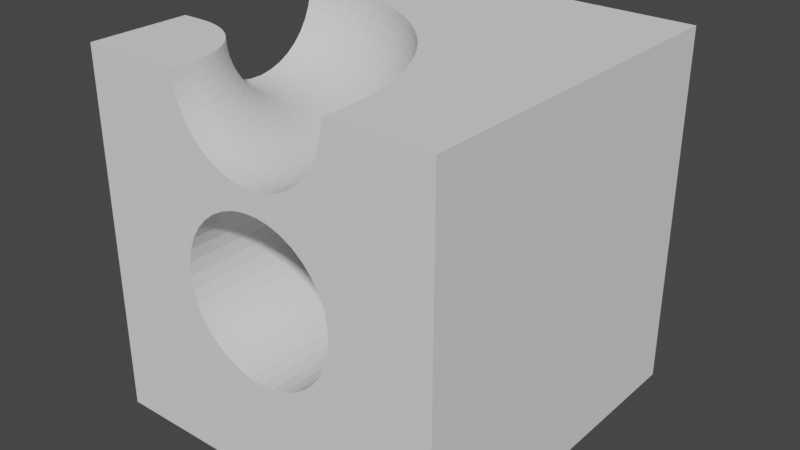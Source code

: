 # Source: marble005.blend  (saved by Blender 2.91.10; exported with 4.5.12 LTS)
import bpy
from mathutils import Matrix  # noqa: F401  (used for matrix-valued properties, if any)

bpy.ops.wm.read_factory_settings(use_empty=True)
scene = bpy.context.scene
scene.name = 'Scene'

# ---- collections
col_collection = bpy.data.collections.new('Collection'); scene.collection.children.link(col_collection)

# ---- world
world_world = bpy.data.worlds.new('World'); scene.world = world_world
world_world.use_nodes = True; world_world.node_tree.nodes.clear()
_N = world_world.node_tree.nodes; _L = world_world.node_tree.links
n0 = _N.new('ShaderNodeOutputWorld'); n0.name = 'World Output'; n0.location = (300, 300)
n1 = _N.new('ShaderNodeBackground'); n1.name = 'Background'; n1.location = (10, 300)
n1.inputs[0].default_value = (0.05088, 0.05088, 0.05088, 1.0)
_L.new(n1.outputs[0], n0.inputs[0])
n0.is_active_output = True
world_world.color = (0.05088, 0.05088, 0.05088)
world_world.use_sun_shadow = False
world_world.sun_shadow_jitter_overblur = 0.0

# ---- meshes
me_5 = bpy.data.meshes.new('5')
me_5.from_pydata([(33.84, 0.0, 31.54), (34.82, 0.0, 29.95), (50.0, 0.0, 50.0), (33.26, 0.0, 17.73), (31.91, 0.0, 16.44), (50.0, 0.0, 0.0), (30.36, 0.0, 15.4), (20.47, 0.0, 35.02), (22.23, 0.0, 35.65), (20.58, 0.0, 39.93), (35.52, 0.0, 28.22), (35.91, 0.0, 26.4), (35.99, 0.0, 24.53), (35.75, 0.0, 22.68), (35.21, 0.0, 20.9), (34.37, 0.0, 19.23), (23.14, 0.0, 14.16), (21.34, 0.0, 14.63), (0.0, 0.0, 0.0), (19.64, 0.0, 15.4), (18.09, 0.0, 16.44), (29.53, 0.0, 35.02), (32.45, 0.0, 41.91), (31.02, 0.0, 40.79), (28.66, 0.0, 14.63), (26.86, 0.0, 14.16), (25.0, 0.0, 14.0), (16.74, 0.0, 17.73), (15.63, 0.0, 19.23), (14.79, 0.0, 20.9), (18.98, 0.0, 40.79), (17.55, 0.0, 41.91), (18.84, 0.0, 34.11), (16.32, 0.0, 43.24), (27.77, 0.0, 35.65), (29.42, 0.0, 39.93), (27.7, 0.0, 39.34), (25.93, 0.0, 35.96), (25.91, 0.0, 39.04), (24.07, 0.0, 35.96), (24.09, 0.0, 39.04), (22.3, 0.0, 39.34), (36.0, 0.0, 50.0), (35.85, 0.0, 48.19), (35.4, 0.0, 46.43), (0.0, 0.0, 50.0), (14.48, 0.0, 28.22), (15.18, 0.0, 29.95), (32.61, 0.0, 32.94), (31.16, 0.0, 34.11), (34.67, 0.0, 44.76), (33.68, 0.0, 43.24), (14.25, 0.0, 22.68), (14.01, 0.0, 24.53), (14.09, 0.0, 26.4), (16.16, 0.0, 31.54), (17.39, 0.0, 32.94), (15.33, 0.0, 44.76), (14.6, 0.0, 46.43), (14.15, 0.0, 48.19), (14.0, 0.0, 50.0), (14.0, 3.0, 50.0), (0.0, 14.0, 50.0), (3.0, 14.0, 50.0), (3.751, 13.97, 50.0), (13.97, 3.751, 50.0), (4.498, 13.9, 50.0), (13.9, 4.498, 50.0), (5.238, 13.77, 50.0), (13.77, 5.238, 50.0), (5.968, 13.59, 50.0), (13.59, 5.968, 50.0), (6.684, 13.36, 50.0), (13.36, 6.684, 50.0), (7.382, 13.09, 50.0), (13.09, 7.382, 50.0), (8.061, 12.77, 50.0), (12.77, 8.061, 50.0), (8.715, 12.4, 50.0), (12.4, 8.715, 50.0), (9.343, 11.99, 50.0), (11.99, 9.343, 50.0), (9.942, 11.53, 50.0), (11.53, 9.942, 50.0), (10.51, 11.04, 50.0), (11.04, 10.51, 50.0), (0.0, 36.0, 50.0), (3.0, 36.0, 50.0), (0.0, 50.0, 50.0), (5.252, 35.92, 50.0), (14.05, 34.09, 50.0), (16.15, 33.27, 50.0), (50.0, 50.0, 50.0), (18.18, 32.3, 50.0), (7.493, 35.69, 50.0), (9.714, 35.31, 50.0), (11.9, 34.78, 50.0), (34.78, 11.9, 50.0), (35.31, 9.714, 50.0), (35.69, 7.493, 50.0), (35.92, 5.252, 50.0), (36.0, 3.0, 50.0), (20.15, 31.2, 50.0), (22.03, 29.96, 50.0), (23.83, 28.6, 50.0), (28.6, 23.83, 50.0), (29.96, 22.03, 50.0), (31.2, 20.15, 50.0), (32.3, 18.18, 50.0), (33.27, 16.15, 50.0), (34.09, 14.05, 50.0), (25.52, 27.12, 50.0), (27.12, 25.52, 50.0), (50.0, 50.0, 0.0), (0.0, 35.85, 48.19), (0.0, 16.32, 43.24), (0.0, 17.55, 41.91), (0.0, 18.98, 40.79), (0.0, 20.58, 39.93), (0.0, 27.7, 39.34), (0.0, 29.42, 39.93), (0.0, 50.0, 0.0), (0.0, 31.02, 40.79), (0.0, 32.45, 41.91), (0.0, 14.15, 48.19), (0.0, 14.6, 46.43), (0.0, 15.33, 44.76), (0.0, 33.68, 43.24), (0.0, 34.67, 44.76), (0.0, 35.4, 46.43), (0.0, 22.3, 39.34), (0.0, 24.09, 39.04), (0.0, 25.91, 39.04), (24.07, 50.0, 35.96), (25.93, 50.0, 35.96), (27.77, 50.0, 35.65), (35.52, 50.0, 28.22), (34.82, 50.0, 29.95), (33.84, 50.0, 31.54), (32.61, 50.0, 32.94), (22.23, 50.0, 35.65), (20.47, 50.0, 35.02), (18.84, 50.0, 34.11), (31.16, 50.0, 34.11), (29.53, 50.0, 35.02), (35.21, 50.0, 20.9), (35.75, 50.0, 22.68), (35.99, 50.0, 24.53), (35.91, 50.0, 26.4), (14.25, 50.0, 22.68), (14.79, 50.0, 20.9), (15.63, 50.0, 19.23), (16.74, 50.0, 17.73), (18.09, 50.0, 16.44), (19.64, 50.0, 15.4), (21.34, 50.0, 14.63), (17.39, 50.0, 32.94), (16.16, 50.0, 31.54), (15.18, 50.0, 29.95), (23.14, 50.0, 14.16), (25.0, 50.0, 14.0), (26.86, 50.0, 14.16), (28.66, 50.0, 14.63), (30.36, 50.0, 15.4), (31.91, 50.0, 16.44), (33.26, 50.0, 17.73), (34.37, 50.0, 19.23), (14.48, 50.0, 28.22), (14.09, 50.0, 26.4), (14.01, 50.0, 24.53), (14.08, 3.0, 48.67), (14.17, 3.0, 48.19), (14.32, 3.0, 47.37), (14.61, 3.0, 46.43), (14.71, 3.0, 46.1), (15.26, 3.0, 44.89), (15.95, 3.0, 43.75), (15.33, 3.0, 44.77), (16.77, 3.0, 42.71), (16.34, 3.0, 43.26), (18.99, 3.0, 40.8), (18.75, 3.0, 40.95), (17.71, 3.0, 41.77), (17.56, 3.0, 41.91), (19.89, 3.0, 40.26), (20.59, 3.0, 39.94), (21.1, 3.0, 39.71), (22.3, 3.0, 39.34), (22.37, 3.0, 39.32), (23.67, 3.0, 39.08), (25.0, 3.0, 39.0), (24.09, 3.0, 39.05), (27.7, 3.0, 39.34), (27.63, 3.0, 39.32), (26.33, 3.0, 39.08), (25.91, 3.0, 39.05), (28.9, 3.0, 39.71), (29.41, 3.0, 39.94), (30.11, 3.0, 40.26), (31.01, 3.0, 40.8), (31.25, 3.0, 40.95), (32.29, 3.0, 41.77), (33.23, 3.0, 42.71), (32.44, 3.0, 41.91), (34.05, 3.0, 43.75), (33.66, 3.0, 43.26), (35.39, 3.0, 46.43), (35.29, 3.0, 46.1), (34.74, 3.0, 44.89), (34.67, 3.0, 44.77), (35.68, 3.0, 47.37), (35.83, 3.0, 48.19), (35.92, 3.0, 48.67), (3.0, 14.17, 48.19), (3.0, 14.08, 48.67), (3.756, 14.05, 48.67), (14.29, 3.772, 47.37), (14.69, 3.799, 46.1), (3.837, 15.23, 44.89), (3.0, 15.26, 44.89), (3.0, 14.71, 46.1), (15.92, 3.884, 43.75), (16.73, 3.939, 42.71), (17.67, 4.004, 41.77), (4.075, 18.71, 40.95), (3.0, 18.75, 40.95), (3.0, 17.71, 41.77), (19.85, 4.152, 40.26), (21.06, 4.235, 39.71), (22.32, 4.322, 39.32), (4.411, 23.63, 39.08), (3.0, 23.67, 39.08), (3.0, 22.37, 39.32), (24.95, 4.501, 39.0), (26.27, 4.592, 39.08), (28.84, 4.768, 39.71), (30.05, 4.85, 40.26), (31.18, 4.928, 40.95), (33.16, 5.063, 42.71), (33.98, 5.119, 43.75), (34.67, 5.166, 44.89), (28.54, 23.78, 48.67), (27.06, 25.47, 48.67), (26.88, 25.31, 47.37), (3.0, 35.92, 48.67), (35.84, 5.247, 48.67), (35.6, 5.23, 47.37), (25.04, 26.6, 46.1), (25.31, 26.88, 47.37), (25.47, 27.06, 48.67), (5.247, 35.84, 48.67), (3.0, 35.83, 48.19), (5.23, 35.6, 47.37), (35.21, 5.203, 46.1), (23.03, 27.62, 44.89), (23.37, 28.04, 46.1), (23.62, 28.35, 47.37), (23.78, 28.54, 48.67), (3.0, 35.68, 47.37), (3.0, 35.39, 46.43), (5.203, 35.21, 46.1), (34.44, 7.322, 44.89), (20.91, 28.37, 43.75), (21.3, 28.93, 44.89), (21.62, 29.38, 46.1), (21.85, 29.7, 47.37), (21.98, 29.89, 48.67), (33.76, 7.228, 43.75), (33.4, 9.318, 43.75), (18.71, 28.83, 42.71), (19.13, 29.53, 43.75), (19.49, 30.12, 44.89), (19.77, 30.59, 46.1), (19.98, 30.92, 47.37), (20.1, 31.13, 48.67), (3.0, 35.29, 46.1), (3.0, 34.74, 44.89), (5.166, 34.67, 44.89), (3.0, 34.67, 44.77), (5.119, 33.98, 43.75), (32.95, 7.117, 42.71), (32.6, 9.151, 42.71), (32.11, 11.16, 42.71), (16.48, 29.01, 41.77), (16.91, 29.84, 42.71), (17.29, 30.57, 43.75), (17.6, 31.18, 44.89), (17.85, 31.67, 46.1), (18.04, 32.02, 47.37), (18.15, 32.23, 48.67), (3.0, 34.05, 43.75), (3.0, 33.66, 43.26), (5.063, 33.16, 42.71), (32.23, 4.999, 41.77), (32.02, 6.989, 41.77), (31.68, 8.96, 41.77), (31.21, 10.9, 41.77), (30.6, 12.81, 41.77), (14.25, 28.91, 40.95), (14.67, 29.87, 41.77), (15.05, 30.73, 42.71), (15.37, 31.48, 43.75), (15.65, 32.11, 44.89), (15.86, 32.61, 46.1), (16.02, 32.97, 47.37), (16.12, 33.19, 48.67), (3.0, 33.23, 42.71), (3.0, 32.44, 41.91), (4.999, 32.23, 41.77), (30.99, 6.847, 40.95), (30.66, 8.747, 40.95), (30.2, 10.62, 40.95), (29.62, 12.46, 40.95), (28.91, 14.25, 40.95), (12.08, 28.55, 40.26), (12.46, 29.62, 40.95), (12.81, 30.6, 41.77), (13.12, 31.49, 42.71), (13.4, 32.26, 43.75), (13.63, 32.91, 44.89), (13.81, 33.42, 46.1), (13.94, 33.79, 47.37), (14.02, 34.02, 48.67), (29.86, 6.692, 40.26), (29.54, 8.516, 40.26), (29.11, 10.31, 40.26), (28.55, 12.08, 40.26), (27.87, 13.8, 40.26), (27.07, 15.47, 40.26), (9.988, 27.94, 39.71), (10.31, 29.11, 40.26), (10.62, 30.2, 40.95), (10.9, 31.21, 41.77), (11.16, 32.11, 42.71), (11.38, 32.9, 43.75), (11.56, 33.56, 44.89), (11.71, 34.09, 46.1), (11.82, 34.47, 47.37), (11.88, 34.7, 48.67), (3.0, 32.29, 41.77), (3.0, 31.25, 40.95), (4.928, 31.18, 40.95), (3.0, 31.01, 40.8), (4.85, 30.05, 40.26), (28.66, 6.527, 39.71), (28.36, 8.27, 39.71), (27.94, 9.988, 39.71), (27.41, 11.67, 39.71), (26.76, 13.32, 39.71), (26.0, 14.92, 39.71), (25.13, 16.46, 39.71), (8.012, 27.12, 39.32), (8.27, 28.36, 39.71), (8.516, 29.54, 40.26), (8.747, 30.66, 40.95), (8.96, 31.68, 41.77), (9.151, 32.6, 42.71), (9.318, 33.4, 43.75), (9.458, 34.08, 44.89), (9.569, 34.61, 46.1), (9.649, 35.0, 47.37), (9.698, 35.23, 48.67), (3.0, 30.11, 40.26), (3.0, 29.41, 39.94), (4.768, 28.84, 39.71), (27.58, 4.681, 39.32), (27.4, 6.354, 39.32), (27.12, 8.012, 39.32), (26.72, 9.646, 39.32), (26.21, 11.25, 39.32), (25.59, 12.81, 39.32), (24.87, 14.33, 39.32), (24.05, 15.8, 39.32), (23.12, 17.21, 39.32), (6.176, 26.11, 39.08), (6.354, 27.4, 39.32), (6.527, 28.66, 39.71), (6.692, 29.86, 40.26), (6.847, 30.99, 40.95), (6.989, 32.02, 41.77), (7.117, 32.95, 42.71), (7.228, 33.76, 43.75), (7.322, 34.44, 44.89), (7.396, 34.98, 46.1), (7.45, 35.38, 47.37), (7.483, 35.61, 48.67), (3.0, 28.9, 39.71), (3.0, 27.7, 39.34), (4.681, 27.58, 39.32), (26.11, 6.176, 39.08), (25.84, 7.746, 39.08), (25.46, 9.293, 39.08), (24.98, 10.81, 39.08), (24.39, 12.29, 39.08), (23.71, 13.73, 39.08), (22.93, 15.12, 39.08), (22.06, 16.45, 39.08), (21.09, 17.72, 39.08), (4.501, 24.95, 39.0), (4.592, 26.27, 39.08), (24.8, 5.996, 39.0), (24.54, 7.476, 39.0), (24.18, 8.936, 39.0), (23.73, 10.37, 39.0), (23.18, 11.76, 39.0), (22.53, 13.12, 39.0), (21.8, 14.43, 39.0), (20.97, 15.69, 39.0), (20.07, 16.88, 39.0), (19.08, 18.02, 39.0), (23.63, 4.411, 39.08), (23.48, 5.815, 39.08), (23.24, 7.206, 39.08), (22.91, 8.578, 39.08), (22.48, 9.923, 39.08), (21.96, 11.24, 39.08), (21.36, 12.51, 39.08), (20.66, 13.74, 39.08), (19.89, 14.92, 39.08), (19.04, 16.05, 39.08), (18.11, 17.11, 39.08), (17.11, 18.11, 39.08), (3.0, 27.63, 39.32), (3.0, 26.33, 39.08), (3.0, 25.91, 39.05), (3.0, 25.0, 39.0), (3.0, 24.09, 39.05), (29.89, 21.98, 48.67), (28.35, 23.62, 47.37), (26.6, 25.04, 46.1), (24.66, 26.2, 44.89), (22.6, 27.09, 43.75), (20.44, 27.7, 42.71), (18.22, 28.03, 41.77), (16.0, 28.08, 40.95), (13.8, 27.87, 40.26), (11.67, 27.41, 39.71), (9.646, 26.72, 39.32), (7.746, 25.84, 39.08), (5.996, 24.8, 39.0), (22.19, 5.637, 39.32), (21.96, 6.94, 39.32), (21.65, 8.225, 39.32), (21.25, 9.486, 39.32), (20.76, 10.72, 39.32), (20.2, 11.91, 39.32), (19.55, 13.06, 39.32), (18.82, 14.17, 39.32), (18.02, 15.22, 39.32), (17.15, 16.22, 39.32), (16.22, 17.15, 39.32), (15.22, 18.02, 39.32), (20.93, 5.465, 39.71), (20.72, 6.682, 39.71), (20.43, 7.883, 39.71), (20.05, 9.061, 39.71), (19.6, 10.21, 39.71), (19.07, 11.33, 39.71), (18.46, 12.4, 39.71), (17.79, 13.44, 39.71), (17.04, 14.42, 39.71), (16.23, 15.35, 39.71), (15.35, 16.23, 39.71), (14.42, 17.04, 39.71), (13.44, 17.79, 39.71), (33.19, 16.12, 48.67), (32.23, 18.15, 48.67), (32.02, 18.04, 47.37), (30.92, 19.98, 47.37), (30.59, 19.77, 46.1), (29.38, 21.62, 46.1), (28.93, 21.3, 44.89), (27.62, 23.03, 44.89), (27.09, 22.6, 43.75), (25.69, 24.2, 43.75), (25.1, 23.64, 42.71), (23.64, 25.1, 42.71), (22.99, 24.41, 41.77), (21.49, 25.72, 41.77), (20.83, 24.91, 40.95), (19.29, 26.08, 40.95), (18.63, 25.15, 40.26), (17.09, 26.16, 40.26), (16.46, 25.13, 39.71), (14.92, 26.0, 39.71), (14.33, 24.87, 39.32), (12.81, 25.59, 39.32), (12.29, 24.39, 39.08), (10.81, 24.98, 39.08), (10.37, 23.73, 39.0), (8.936, 24.18, 39.0), (8.578, 22.91, 39.08), (7.206, 23.24, 39.08), (6.94, 21.96, 39.32), (5.637, 22.19, 39.32), (5.465, 20.93, 39.71), (4.235, 21.06, 39.71), (4.152, 19.85, 40.26), (31.13, 20.1, 48.67), (29.7, 21.85, 47.37), (28.04, 23.37, 46.1), (26.2, 24.66, 44.89), (24.2, 25.69, 43.75), (22.08, 26.45, 42.71), (19.89, 26.93, 41.77), (17.68, 27.14, 40.95), (15.47, 27.07, 40.26), (13.32, 26.76, 39.71), (11.25, 26.21, 39.32), (9.293, 25.46, 39.08), (7.476, 24.54, 39.0), (5.815, 23.48, 39.08), (4.322, 22.32, 39.32), (3.0, 22.3, 39.34), (19.73, 5.3, 40.26), (19.53, 6.436, 40.26), (19.26, 7.556, 40.26), (18.91, 8.655, 40.26), (18.49, 9.728, 40.26), (17.99, 10.77, 40.26), (17.43, 11.77, 40.26), (16.8, 12.74, 40.26), (16.1, 13.66, 40.26), (15.34, 14.53, 40.26), (14.53, 15.34, 40.26), (13.66, 16.1, 40.26), (12.74, 16.8, 40.26), (11.77, 17.43, 40.26), (18.71, 4.075, 40.95), (18.6, 5.145, 40.95), (18.42, 6.205, 40.95), (18.17, 7.25, 40.95), (17.84, 8.275, 40.95), (17.45, 9.275, 40.95), (16.99, 10.25, 40.95), (16.46, 11.18, 40.95), (15.87, 12.08, 40.95), (15.22, 12.94, 40.95), (14.51, 13.75, 40.95), (13.75, 14.51, 40.95), (12.94, 15.22, 40.95), (12.08, 15.87, 40.95), (11.18, 16.46, 40.95), (10.25, 16.99, 40.95), (3.0, 21.1, 39.71), (3.0, 20.59, 39.94), (3.0, 19.89, 40.26), (3.0, 18.99, 40.8), (34.02, 14.02, 48.67), (32.97, 16.02, 47.37), (31.67, 17.85, 46.1), (30.12, 19.49, 44.89), (28.37, 20.91, 43.75), (26.45, 22.08, 42.71), (24.41, 22.99, 41.77), (22.28, 23.65, 40.95), (20.11, 24.03, 40.26), (17.94, 24.16, 39.71), (15.8, 24.05, 39.32), (13.73, 23.71, 39.08), (11.76, 23.18, 39.0), (9.923, 22.48, 39.08), (8.225, 21.65, 39.32), (6.682, 20.72, 39.71), (5.3, 19.73, 40.26), (17.57, 5.002, 41.77), (17.4, 5.992, 41.77), (17.16, 6.968, 41.77), (16.86, 7.925, 41.77), (16.49, 8.859, 41.77), (16.06, 9.766, 41.77), (15.56, 10.64, 41.77), (15.01, 11.48, 41.77), (14.41, 12.28, 41.77), (13.75, 13.04, 41.77), (13.04, 13.75, 41.77), (12.28, 14.41, 41.77), (11.48, 15.01, 41.77), (10.64, 15.56, 41.77), (9.766, 16.06, 41.77), (8.859, 16.49, 41.77), (16.64, 4.875, 42.71), (16.48, 5.801, 42.71), (16.26, 6.714, 42.71), (15.97, 7.61, 42.71), (15.63, 8.485, 42.71), (15.22, 9.333, 42.71), (14.76, 10.15, 42.71), (14.25, 10.94, 42.71), (13.68, 11.69, 42.71), (13.06, 12.4, 42.71), (12.4, 13.06, 42.71), (11.69, 13.68, 42.71), (10.94, 14.25, 42.71), (10.15, 14.76, 42.71), (9.333, 15.22, 42.71), (8.485, 15.63, 42.71), (7.61, 15.97, 42.71), (35.61, 7.483, 48.67), (35.23, 9.698, 48.67), (35.0, 9.649, 47.37), (34.47, 11.82, 47.37), (34.09, 11.71, 46.1), (33.42, 13.81, 46.1), (32.91, 13.63, 44.89), (32.11, 15.65, 44.89), (31.48, 15.37, 43.75), (30.57, 17.29, 43.75), (29.84, 16.91, 42.71), (28.83, 18.71, 42.71), (28.03, 18.22, 41.77), (26.93, 19.89, 41.77), (26.08, 19.29, 40.95), (24.91, 20.83, 40.95), (24.03, 20.11, 40.26), (22.81, 21.51, 40.26), (21.93, 20.68, 39.71), (20.68, 21.93, 39.71), (19.81, 21.0, 39.32), (18.55, 22.11, 39.32), (17.72, 21.09, 39.08), (16.45, 22.06, 39.08), (15.69, 20.97, 39.0), (14.43, 21.8, 39.0), (13.74, 20.66, 39.08), (12.51, 21.36, 39.08), (11.91, 20.2, 39.32), (10.72, 20.76, 39.32), (10.21, 19.6, 39.71), (9.061, 20.05, 39.71), (8.655, 18.91, 40.26), (7.556, 19.26, 40.26), (7.25, 18.17, 40.95), (6.205, 18.42, 40.95), (5.992, 17.4, 41.77), (5.002, 17.57, 41.77), (4.875, 16.64, 42.71), (3.939, 16.73, 42.71), (3.884, 15.92, 43.75), (34.7, 11.88, 48.67), (33.79, 13.94, 47.37), (32.61, 15.86, 46.1), (31.18, 17.6, 44.89), (29.53, 19.13, 43.75), (27.7, 20.44, 42.71), (25.72, 21.49, 41.77), (23.65, 22.28, 40.95), (21.51, 22.81, 40.26), (19.35, 23.09, 39.71), (17.21, 23.12, 39.32), (15.12, 22.93, 39.08), (13.12, 22.53, 39.0), (11.24, 21.96, 39.08), (9.486, 21.25, 39.32), (7.883, 20.43, 39.71), (6.436, 19.53, 40.26), (5.145, 18.6, 40.95), (4.004, 17.67, 41.77), (3.0, 17.56, 41.91), (15.83, 4.763, 43.75), (15.68, 5.634, 43.75), (15.47, 6.493, 43.75), (15.2, 7.336, 43.75), (14.88, 8.158, 43.75), (14.5, 8.957, 43.75), (14.06, 9.727, 43.75), (13.58, 10.47, 43.75), (13.04, 11.17, 43.75), (12.46, 11.84, 43.75), (11.84, 12.46, 43.75), (11.17, 13.04, 43.75), (10.47, 13.58, 43.75), (9.727, 14.06, 43.75), (8.957, 14.5, 43.75), (8.158, 14.88, 43.75), (7.336, 15.2, 43.75), (6.493, 15.47, 43.75), (15.23, 3.837, 44.89), (15.15, 4.669, 44.89), (15.0, 5.494, 44.89), (14.81, 6.308, 44.89), (14.55, 7.106, 44.89), (14.24, 7.884, 44.89), (13.89, 8.64, 44.89), (13.48, 9.37, 44.89), (13.02, 10.07, 44.89), (12.51, 10.74, 44.89), (11.96, 11.37, 44.89), (11.37, 11.96, 44.89), (10.74, 12.51, 44.89), (10.07, 13.02, 44.89), (9.37, 13.48, 44.89), (8.64, 13.89, 44.89), (7.884, 14.24, 44.89), (7.106, 14.55, 44.89), (6.308, 14.81, 44.89), (5.494, 15.0, 44.89), (3.0, 16.77, 42.71), (3.0, 16.34, 43.26), (3.0, 15.95, 43.75), (3.0, 15.33, 44.77), (35.38, 7.45, 47.37), (34.61, 9.569, 46.1), (33.56, 11.56, 44.89), (32.26, 13.4, 43.75), (30.73, 15.05, 42.71), (29.01, 16.48, 41.77), (27.14, 17.68, 40.95), (25.15, 18.63, 40.26), (23.09, 19.35, 39.71), (21.0, 19.81, 39.32), (18.92, 20.05, 39.08), (16.88, 20.07, 39.0), (14.92, 19.89, 39.08), (13.06, 19.55, 39.32), (11.33, 19.07, 39.71), (9.728, 18.49, 40.26), (8.275, 17.84, 40.95), (6.968, 17.16, 41.77), (5.801, 16.48, 42.71), (4.763, 15.83, 43.75), (14.61, 4.595, 46.1), (14.47, 5.383, 46.1), (14.28, 6.161, 46.1), (14.04, 6.923, 46.1), (13.74, 7.667, 46.1), (13.4, 8.39, 46.1), (13.01, 9.087, 46.1), (12.57, 9.756, 46.1), (12.09, 10.39, 46.1), (11.56, 11.0, 46.1), (11.0, 11.56, 46.1), (10.39, 12.09, 46.1), (9.756, 12.57, 46.1), (9.087, 13.01, 46.1), (8.39, 13.4, 46.1), (7.667, 13.74, 46.1), (6.923, 14.04, 46.1), (6.161, 14.28, 46.1), (5.383, 14.47, 46.1), (4.595, 14.61, 46.1), (14.21, 4.541, 47.37), (14.08, 5.303, 47.37), (13.9, 6.054, 47.37), (13.67, 6.791, 47.37), (13.38, 7.51, 47.37), (13.05, 8.208, 47.37), (12.67, 8.882, 47.37), (12.25, 9.528, 47.37), (11.78, 10.14, 47.37), (11.27, 10.73, 47.37), (10.73, 11.27, 47.37), (10.14, 11.78, 47.37), (9.528, 12.25, 47.37), (8.882, 12.67, 47.37), (8.208, 13.05, 47.37), (7.51, 13.38, 47.37), (6.791, 13.67, 47.37), (6.054, 13.9, 47.37), (5.303, 14.08, 47.37), (4.541, 14.21, 47.37), (3.772, 14.29, 47.37), (34.98, 7.396, 46.1), (34.08, 9.458, 44.89), (32.9, 11.38, 43.75), (31.49, 13.12, 42.71), (29.87, 14.67, 41.77), (28.08, 16.0, 40.95), (26.16, 17.09, 40.26), (24.16, 17.94, 39.71), (22.11, 18.55, 39.32), (20.05, 18.92, 39.08), (18.02, 19.08, 39.0), (16.05, 19.04, 39.08), (14.17, 18.82, 39.32), (12.4, 18.46, 39.71), (10.77, 17.99, 40.26), (9.275, 17.45, 40.95), (7.925, 16.86, 41.77), (6.714, 16.26, 42.71), (5.634, 15.68, 43.75), (4.669, 15.15, 44.89), (3.799, 14.69, 46.1), (3.0, 14.61, 46.43), (3.0, 14.32, 47.37), (4.509, 13.98, 48.67), (5.254, 13.85, 48.67), (5.989, 13.67, 48.67), (6.711, 13.44, 48.67), (7.414, 13.16, 48.67), (8.098, 12.84, 48.67), (8.757, 12.47, 48.67), (9.39, 12.05, 48.67), (9.993, 11.6, 48.67), (10.56, 11.1, 48.67), (11.1, 10.56, 48.67), (11.6, 9.993, 48.67), (12.05, 9.39, 48.67), (12.47, 8.757, 48.67), (12.84, 8.098, 48.67), (13.16, 7.414, 48.67), (13.44, 6.711, 48.67), (13.67, 5.989, 48.67), (13.85, 5.254, 48.67), (13.98, 4.509, 48.67), (14.05, 3.756, 48.67)], [], [(0, 1, 2), (3, 4, 5), (5, 4, 6), (7, 8, 9), (1, 10, 2), (2, 10, 11), (2, 11, 5), (5, 11, 12), (5, 12, 13), (13, 14, 5), (5, 14, 15), (5, 15, 3), (16, 17, 18), (18, 17, 19), (18, 19, 20), (21, 22, 23), (6, 24, 5), (5, 24, 25), (5, 25, 18), (18, 25, 26), (18, 26, 16), (20, 27, 18), (18, 27, 28), (18, 28, 29), (9, 30, 7), (7, 30, 31), (7, 31, 32), (32, 31, 33), (21, 23, 34), (23, 35, 34), (34, 35, 36), (34, 36, 37), (37, 36, 38), (37, 38, 39), (39, 38, 40), (39, 40, 8), (8, 40, 41), (8, 41, 9), (42, 43, 2), (2, 43, 44), (45, 46, 47), (0, 2, 48), (48, 2, 44), (48, 44, 49), (49, 44, 50), (49, 50, 21), (21, 50, 51), (21, 51, 22), (29, 52, 18), (18, 52, 53), (18, 53, 45), (45, 53, 54), (45, 54, 46), (47, 55, 45), (45, 55, 56), (45, 56, 32), (33, 57, 32), (32, 57, 58), (32, 58, 45), (45, 58, 59), (45, 59, 60), (45, 60, 61), (62, 45, 63), (63, 45, 61), (63, 61, 64), (64, 61, 65), (64, 65, 66), (66, 65, 67), (66, 67, 68), (68, 67, 69), (68, 69, 70), (70, 69, 71), (70, 71, 72), (72, 71, 73), (72, 73, 74), (74, 73, 75), (74, 75, 76), (76, 75, 77), (76, 77, 78), (78, 77, 79), (78, 79, 80), (80, 79, 81), (80, 81, 82), (82, 81, 83), (82, 83, 84), (84, 83, 85), (86, 87, 88), (88, 87, 89), (90, 91, 92), (92, 91, 93), (89, 94, 88), (88, 94, 95), (88, 95, 92), (92, 95, 96), (92, 96, 90), (92, 97, 2), (2, 97, 98), (2, 98, 99), (99, 100, 2), (2, 100, 101), (2, 101, 42), (93, 102, 92), (92, 102, 103), (92, 103, 104), (105, 106, 92), (92, 106, 107), (92, 107, 108), (108, 109, 92), (92, 109, 110), (92, 110, 97), (104, 111, 92), (92, 111, 112), (92, 112, 105), (2, 5, 92), (92, 5, 113), (114, 86, 88), (115, 116, 18), (18, 116, 117), (18, 117, 118), (119, 120, 121), (121, 120, 122), (121, 122, 123), (62, 124, 45), (45, 124, 125), (45, 125, 18), (18, 125, 126), (18, 126, 115), (123, 127, 121), (121, 127, 128), (121, 128, 88), (88, 128, 129), (88, 129, 114), (118, 130, 18), (18, 130, 131), (18, 131, 121), (121, 131, 132), (121, 132, 119), (133, 88, 134), (134, 88, 92), (134, 92, 135), (136, 137, 92), (92, 137, 138), (92, 138, 139), (133, 140, 88), (88, 140, 141), (88, 141, 142), (139, 143, 92), (92, 143, 144), (92, 144, 135), (145, 146, 113), (113, 146, 147), (113, 147, 92), (92, 147, 148), (92, 148, 136), (149, 150, 121), (121, 150, 151), (121, 151, 152), (152, 153, 121), (121, 153, 154), (121, 154, 155), (142, 156, 88), (88, 156, 157), (88, 157, 158), (155, 159, 121), (121, 159, 160), (121, 160, 113), (113, 160, 161), (161, 162, 113), (113, 162, 163), (113, 163, 164), (164, 165, 113), (113, 165, 166), (113, 166, 145), (158, 167, 88), (88, 167, 168), (88, 168, 121), (121, 168, 169), (121, 169, 149), (18, 121, 5), (5, 121, 113), (61, 60, 170), (170, 60, 59), (170, 59, 171), (171, 59, 172), (172, 59, 58), (172, 58, 173), (173, 58, 174), (174, 58, 57), (174, 57, 175), (33, 176, 57), (57, 176, 177), (57, 177, 175), (31, 178, 33), (33, 178, 179), (33, 179, 176), (180, 181, 30), (30, 181, 182), (30, 182, 31), (31, 182, 183), (31, 183, 178), (180, 30, 184), (184, 30, 9), (184, 9, 185), (185, 9, 186), (186, 9, 41), (186, 41, 187), (187, 41, 188), (188, 41, 40), (188, 40, 189), (38, 190, 40), (40, 190, 191), (40, 191, 189), (192, 193, 36), (36, 193, 194), (36, 194, 38), (38, 194, 195), (38, 195, 190), (192, 36, 196), (196, 36, 35), (196, 35, 197), (197, 35, 198), (198, 35, 23), (198, 23, 199), (199, 23, 200), (200, 23, 22), (200, 22, 201), (51, 202, 22), (22, 202, 203), (22, 203, 201), (50, 204, 51), (51, 204, 205), (51, 205, 202), (206, 207, 44), (44, 207, 208), (44, 208, 50), (50, 208, 209), (50, 209, 204), (206, 44, 210), (210, 44, 43), (210, 43, 211), (211, 43, 212), (212, 43, 42), (212, 42, 101), (213, 214, 215), (171, 172, 216), (173, 174, 217), (218, 219, 220), (177, 176, 221), (179, 178, 222), (183, 182, 223), (224, 225, 226), (180, 184, 227), (185, 186, 228), (187, 188, 229), (230, 231, 232), (191, 190, 233), (195, 194, 234), (192, 196, 235), (197, 198, 236), (199, 200, 237), (203, 202, 238), (205, 204, 239), (209, 208, 240), (241, 242, 243), (89, 87, 244), (211, 212, 245), (245, 212, 101), (112, 242, 105), (105, 242, 241), (105, 241, 106), (206, 210, 246), (246, 210, 211), (247, 243, 248), (248, 243, 242), (248, 242, 249), (249, 242, 112), (249, 112, 111), (89, 244, 250), (250, 244, 251), (250, 251, 252), (253, 207, 206), (254, 247, 255), (255, 247, 248), (255, 248, 256), (256, 248, 249), (256, 249, 257), (257, 249, 111), (257, 111, 104), (251, 258, 252), (252, 258, 259), (252, 259, 260), (208, 207, 240), (240, 207, 253), (240, 253, 261), (262, 254, 263), (263, 254, 255), (263, 255, 264), (264, 255, 256), (264, 256, 265), (265, 256, 257), (265, 257, 266), (266, 257, 104), (266, 104, 103), (204, 209, 239), (239, 209, 240), (239, 240, 267), (267, 240, 261), (267, 261, 268), (269, 262, 270), (270, 262, 263), (270, 263, 271), (271, 263, 264), (271, 264, 272), (272, 264, 265), (272, 265, 273), (273, 265, 266), (273, 266, 274), (274, 266, 103), (274, 103, 102), (259, 275, 260), (260, 275, 276), (260, 276, 277), (277, 276, 278), (277, 278, 279), (202, 205, 238), (238, 205, 239), (238, 239, 280), (280, 239, 267), (280, 267, 281), (281, 267, 268), (281, 268, 282), (283, 269, 284), (284, 269, 270), (284, 270, 285), (285, 270, 271), (285, 271, 286), (286, 271, 272), (286, 272, 287), (287, 272, 273), (287, 273, 288), (288, 273, 274), (288, 274, 289), (289, 274, 102), (289, 102, 93), (278, 290, 279), (279, 290, 291), (279, 291, 292), (201, 203, 293), (293, 203, 238), (293, 238, 294), (294, 238, 280), (294, 280, 295), (295, 280, 281), (295, 281, 296), (296, 281, 282), (296, 282, 297), (298, 283, 299), (299, 283, 284), (299, 284, 300), (300, 284, 285), (300, 285, 301), (301, 285, 286), (301, 286, 302), (302, 286, 287), (302, 287, 303), (303, 287, 288), (303, 288, 304), (304, 288, 289), (304, 289, 305), (305, 289, 93), (305, 93, 91), (291, 306, 292), (292, 306, 307), (292, 307, 308), (200, 201, 237), (237, 201, 293), (237, 293, 309), (309, 293, 294), (309, 294, 310), (310, 294, 295), (310, 295, 311), (311, 295, 296), (311, 296, 312), (312, 296, 297), (312, 297, 313), (314, 298, 315), (315, 298, 299), (315, 299, 316), (316, 299, 300), (316, 300, 317), (317, 300, 301), (317, 301, 318), (318, 301, 302), (318, 302, 319), (319, 302, 303), (319, 303, 320), (320, 303, 304), (320, 304, 321), (321, 304, 305), (321, 305, 322), (322, 305, 91), (322, 91, 90), (198, 199, 236), (236, 199, 237), (236, 237, 323), (323, 237, 309), (323, 309, 324), (324, 309, 310), (324, 310, 325), (325, 310, 311), (325, 311, 326), (326, 311, 312), (326, 312, 327), (327, 312, 313), (327, 313, 328), (329, 314, 330), (330, 314, 315), (330, 315, 331), (331, 315, 316), (331, 316, 332), (332, 316, 317), (332, 317, 333), (333, 317, 318), (333, 318, 334), (334, 318, 319), (334, 319, 335), (335, 319, 320), (335, 320, 336), (336, 320, 321), (336, 321, 337), (337, 321, 322), (337, 322, 338), (338, 322, 90), (338, 90, 96), (307, 339, 308), (308, 339, 340), (308, 340, 341), (341, 340, 342), (341, 342, 343), (196, 197, 235), (235, 197, 236), (235, 236, 344), (344, 236, 323), (344, 323, 345), (345, 323, 324), (345, 324, 346), (346, 324, 325), (346, 325, 347), (347, 325, 326), (347, 326, 348), (348, 326, 327), (348, 327, 349), (349, 327, 328), (349, 328, 350), (351, 329, 352), (352, 329, 330), (352, 330, 353), (353, 330, 331), (353, 331, 354), (354, 331, 332), (354, 332, 355), (355, 332, 333), (355, 333, 356), (356, 333, 334), (356, 334, 357), (357, 334, 335), (357, 335, 358), (358, 335, 336), (358, 336, 359), (359, 336, 337), (359, 337, 360), (360, 337, 338), (360, 338, 361), (361, 338, 96), (361, 96, 95), (342, 362, 343), (343, 362, 363), (343, 363, 364), (193, 192, 365), (365, 192, 235), (365, 235, 366), (366, 235, 344), (366, 344, 367), (367, 344, 345), (367, 345, 368), (368, 345, 346), (368, 346, 369), (369, 346, 347), (369, 347, 370), (370, 347, 348), (370, 348, 371), (371, 348, 349), (371, 349, 372), (372, 349, 350), (372, 350, 373), (374, 351, 375), (375, 351, 352), (375, 352, 376), (376, 352, 353), (376, 353, 377), (377, 353, 354), (377, 354, 378), (378, 354, 355), (378, 355, 379), (379, 355, 356), (379, 356, 380), (380, 356, 357), (380, 357, 381), (381, 357, 358), (381, 358, 382), (382, 358, 359), (382, 359, 383), (383, 359, 360), (383, 360, 384), (384, 360, 361), (384, 361, 385), (385, 361, 95), (385, 95, 94), (363, 386, 364), (364, 386, 387), (364, 387, 388), (194, 193, 234), (234, 193, 365), (234, 365, 389), (389, 365, 366), (389, 366, 390), (390, 366, 367), (390, 367, 391), (391, 367, 368), (391, 368, 392), (392, 368, 369), (392, 369, 393), (393, 369, 370), (393, 370, 394), (394, 370, 371), (394, 371, 395), (395, 371, 372), (395, 372, 396), (396, 372, 373), (396, 373, 397), (398, 374, 399), (399, 374, 375), (399, 375, 388), (388, 375, 376), (388, 376, 364), (364, 376, 377), (364, 377, 343), (343, 377, 378), (343, 378, 341), (341, 378, 379), (341, 379, 308), (308, 379, 380), (308, 380, 292), (292, 380, 381), (292, 381, 279), (279, 381, 382), (279, 382, 277), (277, 382, 383), (277, 383, 260), (260, 383, 384), (260, 384, 252), (252, 384, 385), (252, 385, 250), (250, 385, 94), (250, 94, 89), (190, 195, 233), (233, 195, 234), (233, 234, 400), (400, 234, 389), (400, 389, 401), (401, 389, 390), (401, 390, 402), (402, 390, 391), (402, 391, 403), (403, 391, 392), (403, 392, 404), (404, 392, 393), (404, 393, 405), (405, 393, 394), (405, 394, 406), (406, 394, 395), (406, 395, 407), (407, 395, 396), (407, 396, 408), (408, 396, 397), (408, 397, 409), (189, 191, 410), (410, 191, 233), (410, 233, 411), (411, 233, 400), (411, 400, 412), (412, 400, 401), (412, 401, 413), (413, 401, 402), (413, 402, 414), (414, 402, 403), (414, 403, 415), (415, 403, 404), (415, 404, 416), (416, 404, 405), (416, 405, 417), (417, 405, 406), (417, 406, 418), (418, 406, 407), (418, 407, 419), (419, 407, 408), (419, 408, 420), (420, 408, 409), (420, 409, 421), (387, 422, 388), (388, 422, 423), (388, 423, 399), (399, 423, 424), (399, 424, 398), (398, 424, 425), (398, 425, 426), (107, 106, 427), (427, 106, 241), (427, 241, 428), (428, 241, 243), (428, 243, 429), (429, 243, 247), (429, 247, 430), (430, 247, 254), (430, 254, 431), (431, 254, 262), (431, 262, 432), (432, 262, 269), (432, 269, 433), (433, 269, 283), (433, 283, 434), (434, 283, 298), (434, 298, 435), (435, 298, 314), (435, 314, 436), (436, 314, 329), (436, 329, 437), (437, 329, 351), (437, 351, 438), (438, 351, 374), (438, 374, 439), (439, 374, 398), (439, 398, 230), (230, 398, 426), (230, 426, 231), (188, 189, 229), (229, 189, 410), (229, 410, 440), (440, 410, 411), (440, 411, 441), (441, 411, 412), (441, 412, 442), (442, 412, 413), (442, 413, 443), (443, 413, 414), (443, 414, 444), (444, 414, 415), (444, 415, 445), (445, 415, 416), (445, 416, 446), (446, 416, 417), (446, 417, 447), (447, 417, 418), (447, 418, 448), (448, 418, 419), (448, 419, 449), (449, 419, 420), (449, 420, 450), (450, 420, 421), (450, 421, 451), (186, 187, 228), (228, 187, 229), (228, 229, 452), (452, 229, 440), (452, 440, 453), (453, 440, 441), (453, 441, 454), (454, 441, 442), (454, 442, 455), (455, 442, 443), (455, 443, 456), (456, 443, 444), (456, 444, 457), (457, 444, 445), (457, 445, 458), (458, 445, 446), (458, 446, 459), (459, 446, 447), (459, 447, 460), (460, 447, 448), (460, 448, 461), (461, 448, 449), (461, 449, 462), (462, 449, 450), (462, 450, 463), (463, 450, 451), (463, 451, 464), (110, 109, 465), (465, 109, 466), (465, 466, 467), (467, 466, 468), (467, 468, 469), (469, 468, 470), (469, 470, 471), (471, 470, 472), (471, 472, 473), (473, 472, 474), (473, 474, 475), (475, 474, 476), (475, 476, 477), (477, 476, 478), (477, 478, 479), (479, 478, 480), (479, 480, 481), (481, 480, 482), (481, 482, 483), (483, 482, 484), (483, 484, 485), (485, 484, 486), (485, 486, 487), (487, 486, 488), (487, 488, 489), (489, 488, 490), (489, 490, 491), (491, 490, 492), (491, 492, 493), (493, 492, 494), (493, 494, 495), (495, 494, 496), (495, 496, 497), (108, 107, 498), (498, 107, 427), (498, 427, 499), (499, 427, 428), (499, 428, 500), (500, 428, 429), (500, 429, 501), (501, 429, 430), (501, 430, 502), (502, 430, 431), (502, 431, 503), (503, 431, 432), (503, 432, 504), (504, 432, 433), (504, 433, 505), (505, 433, 434), (505, 434, 506), (506, 434, 435), (506, 435, 507), (507, 435, 436), (507, 436, 508), (508, 436, 437), (508, 437, 509), (509, 437, 438), (509, 438, 510), (510, 438, 439), (510, 439, 511), (511, 439, 230), (511, 230, 512), (512, 230, 232), (512, 232, 513), (109, 108, 466), (466, 108, 498), (466, 498, 468), (468, 498, 499), (468, 499, 470), (470, 499, 500), (470, 500, 472), (472, 500, 501), (472, 501, 474), (474, 501, 502), (474, 502, 476), (476, 502, 503), (476, 503, 478), (478, 503, 504), (478, 504, 480), (480, 504, 505), (480, 505, 482), (482, 505, 506), (482, 506, 484), (484, 506, 507), (484, 507, 486), (486, 507, 508), (486, 508, 488), (488, 508, 509), (488, 509, 490), (490, 509, 510), (490, 510, 492), (492, 510, 511), (492, 511, 494), (494, 511, 512), (494, 512, 496), (496, 512, 513), (184, 185, 227), (227, 185, 228), (227, 228, 514), (514, 228, 452), (514, 452, 515), (515, 452, 453), (515, 453, 516), (516, 453, 454), (516, 454, 517), (517, 454, 455), (517, 455, 518), (518, 455, 456), (518, 456, 519), (519, 456, 457), (519, 457, 520), (520, 457, 458), (520, 458, 521), (521, 458, 459), (521, 459, 522), (522, 459, 460), (522, 460, 523), (523, 460, 461), (523, 461, 524), (524, 461, 462), (524, 462, 525), (525, 462, 463), (525, 463, 526), (526, 463, 464), (526, 464, 527), (181, 180, 528), (528, 180, 227), (528, 227, 529), (529, 227, 514), (529, 514, 530), (530, 514, 515), (530, 515, 531), (531, 515, 516), (531, 516, 532), (532, 516, 517), (532, 517, 533), (533, 517, 518), (533, 518, 534), (534, 518, 519), (534, 519, 535), (535, 519, 520), (535, 520, 536), (536, 520, 521), (536, 521, 537), (537, 521, 522), (537, 522, 538), (538, 522, 523), (538, 523, 539), (539, 523, 524), (539, 524, 540), (540, 524, 525), (540, 525, 541), (541, 525, 526), (541, 526, 542), (542, 526, 527), (542, 527, 543), (513, 544, 496), (496, 544, 545), (496, 545, 497), (497, 545, 546), (497, 546, 547), (97, 110, 548), (548, 110, 465), (548, 465, 549), (549, 465, 467), (549, 467, 550), (550, 467, 469), (550, 469, 551), (551, 469, 471), (551, 471, 552), (552, 471, 473), (552, 473, 553), (553, 473, 475), (553, 475, 554), (554, 475, 477), (554, 477, 555), (555, 477, 479), (555, 479, 556), (556, 479, 481), (556, 481, 557), (557, 481, 483), (557, 483, 558), (558, 483, 485), (558, 485, 559), (559, 485, 487), (559, 487, 560), (560, 487, 489), (560, 489, 561), (561, 489, 491), (561, 491, 562), (562, 491, 493), (562, 493, 563), (563, 493, 495), (563, 495, 564), (564, 495, 497), (564, 497, 224), (224, 497, 547), (224, 547, 225), (182, 181, 223), (223, 181, 528), (223, 528, 565), (565, 528, 529), (565, 529, 566), (566, 529, 530), (566, 530, 567), (567, 530, 531), (567, 531, 568), (568, 531, 532), (568, 532, 569), (569, 532, 533), (569, 533, 570), (570, 533, 534), (570, 534, 571), (571, 534, 535), (571, 535, 572), (572, 535, 536), (572, 536, 573), (573, 536, 537), (573, 537, 574), (574, 537, 538), (574, 538, 575), (575, 538, 539), (575, 539, 576), (576, 539, 540), (576, 540, 577), (577, 540, 541), (577, 541, 578), (578, 541, 542), (578, 542, 579), (579, 542, 543), (579, 543, 580), (178, 183, 222), (222, 183, 223), (222, 223, 581), (581, 223, 565), (581, 565, 582), (582, 565, 566), (582, 566, 583), (583, 566, 567), (583, 567, 584), (584, 567, 568), (584, 568, 585), (585, 568, 569), (585, 569, 586), (586, 569, 570), (586, 570, 587), (587, 570, 571), (587, 571, 588), (588, 571, 572), (588, 572, 589), (589, 572, 573), (589, 573, 590), (590, 573, 574), (590, 574, 591), (591, 574, 575), (591, 575, 592), (592, 575, 576), (592, 576, 593), (593, 576, 577), (593, 577, 594), (594, 577, 578), (594, 578, 595), (595, 578, 579), (595, 579, 596), (596, 579, 580), (596, 580, 597), (100, 99, 598), (598, 99, 599), (598, 599, 600), (600, 599, 601), (600, 601, 602), (602, 601, 603), (602, 603, 604), (604, 603, 605), (604, 605, 606), (606, 605, 607), (606, 607, 608), (608, 607, 609), (608, 609, 610), (610, 609, 611), (610, 611, 612), (612, 611, 613), (612, 613, 614), (614, 613, 615), (614, 615, 616), (616, 615, 617), (616, 617, 618), (618, 617, 619), (618, 619, 620), (620, 619, 621), (620, 621, 622), (622, 621, 623), (622, 623, 624), (624, 623, 625), (624, 625, 626), (626, 625, 627), (626, 627, 628), (628, 627, 629), (628, 629, 630), (630, 629, 631), (630, 631, 632), (632, 631, 633), (632, 633, 634), (634, 633, 635), (634, 635, 636), (636, 635, 637), (636, 637, 638), (98, 97, 639), (639, 97, 548), (639, 548, 640), (640, 548, 549), (640, 549, 641), (641, 549, 550), (641, 550, 642), (642, 550, 551), (642, 551, 643), (643, 551, 552), (643, 552, 644), (644, 552, 553), (644, 553, 645), (645, 553, 554), (645, 554, 646), (646, 554, 555), (646, 555, 647), (647, 555, 556), (647, 556, 648), (648, 556, 557), (648, 557, 649), (649, 557, 558), (649, 558, 650), (650, 558, 559), (650, 559, 651), (651, 559, 560), (651, 560, 652), (652, 560, 561), (652, 561, 653), (653, 561, 562), (653, 562, 654), (654, 562, 563), (654, 563, 655), (655, 563, 564), (655, 564, 656), (656, 564, 224), (656, 224, 657), (657, 224, 226), (657, 226, 658), (99, 98, 599), (599, 98, 639), (599, 639, 601), (601, 639, 640), (601, 640, 603), (603, 640, 641), (603, 641, 605), (605, 641, 642), (605, 642, 607), (607, 642, 643), (607, 643, 609), (609, 643, 644), (609, 644, 611), (611, 644, 645), (611, 645, 613), (613, 645, 646), (613, 646, 615), (615, 646, 647), (615, 647, 617), (617, 647, 648), (617, 648, 619), (619, 648, 649), (619, 649, 621), (621, 649, 650), (621, 650, 623), (623, 650, 651), (623, 651, 625), (625, 651, 652), (625, 652, 627), (627, 652, 653), (627, 653, 629), (629, 653, 654), (629, 654, 631), (631, 654, 655), (631, 655, 633), (633, 655, 656), (633, 656, 635), (635, 656, 657), (635, 657, 637), (637, 657, 658), (176, 179, 221), (221, 179, 222), (221, 222, 659), (659, 222, 581), (659, 581, 660), (660, 581, 582), (660, 582, 661), (661, 582, 583), (661, 583, 662), (662, 583, 584), (662, 584, 663), (663, 584, 585), (663, 585, 664), (664, 585, 586), (664, 586, 665), (665, 586, 587), (665, 587, 666), (666, 587, 588), (666, 588, 667), (667, 588, 589), (667, 589, 668), (668, 589, 590), (668, 590, 669), (669, 590, 591), (669, 591, 670), (670, 591, 592), (670, 592, 671), (671, 592, 593), (671, 593, 672), (672, 593, 594), (672, 594, 673), (673, 594, 595), (673, 595, 674), (674, 595, 596), (674, 596, 675), (675, 596, 597), (675, 597, 676), (175, 177, 677), (677, 177, 221), (677, 221, 678), (678, 221, 659), (678, 659, 679), (679, 659, 660), (679, 660, 680), (680, 660, 661), (680, 661, 681), (681, 661, 662), (681, 662, 682), (682, 662, 663), (682, 663, 683), (683, 663, 664), (683, 664, 684), (684, 664, 665), (684, 665, 685), (685, 665, 666), (685, 666, 686), (686, 666, 667), (686, 667, 687), (687, 667, 668), (687, 668, 688), (688, 668, 669), (688, 669, 689), (689, 669, 670), (689, 670, 690), (690, 670, 671), (690, 671, 691), (691, 671, 672), (691, 672, 692), (692, 672, 673), (692, 673, 693), (693, 673, 674), (693, 674, 694), (694, 674, 675), (694, 675, 695), (695, 675, 676), (695, 676, 696), (658, 697, 637), (637, 697, 698), (637, 698, 638), (638, 698, 699), (638, 699, 700), (101, 100, 245), (245, 100, 598), (245, 598, 701), (701, 598, 600), (701, 600, 702), (702, 600, 602), (702, 602, 703), (703, 602, 604), (703, 604, 704), (704, 604, 606), (704, 606, 705), (705, 606, 608), (705, 608, 706), (706, 608, 610), (706, 610, 707), (707, 610, 612), (707, 612, 708), (708, 612, 614), (708, 614, 709), (709, 614, 616), (709, 616, 710), (710, 616, 618), (710, 618, 711), (711, 618, 620), (711, 620, 712), (712, 620, 622), (712, 622, 713), (713, 622, 624), (713, 624, 714), (714, 624, 626), (714, 626, 715), (715, 626, 628), (715, 628, 716), (716, 628, 630), (716, 630, 717), (717, 630, 632), (717, 632, 718), (718, 632, 634), (718, 634, 719), (719, 634, 636), (719, 636, 720), (720, 636, 638), (720, 638, 218), (218, 638, 700), (218, 700, 219), (174, 175, 217), (217, 175, 677), (217, 677, 721), (721, 677, 678), (721, 678, 722), (722, 678, 679), (722, 679, 723), (723, 679, 680), (723, 680, 724), (724, 680, 681), (724, 681, 725), (725, 681, 682), (725, 682, 726), (726, 682, 683), (726, 683, 727), (727, 683, 684), (727, 684, 728), (728, 684, 685), (728, 685, 729), (729, 685, 686), (729, 686, 730), (730, 686, 687), (730, 687, 731), (731, 687, 688), (731, 688, 732), (732, 688, 689), (732, 689, 733), (733, 689, 690), (733, 690, 734), (734, 690, 691), (734, 691, 735), (735, 691, 692), (735, 692, 736), (736, 692, 693), (736, 693, 737), (737, 693, 694), (737, 694, 738), (738, 694, 695), (738, 695, 739), (739, 695, 696), (739, 696, 740), (172, 173, 216), (216, 173, 217), (216, 217, 741), (741, 217, 721), (741, 721, 742), (742, 721, 722), (742, 722, 743), (743, 722, 723), (743, 723, 744), (744, 723, 724), (744, 724, 745), (745, 724, 725), (745, 725, 746), (746, 725, 726), (746, 726, 747), (747, 726, 727), (747, 727, 748), (748, 727, 728), (748, 728, 749), (749, 728, 729), (749, 729, 750), (750, 729, 730), (750, 730, 751), (751, 730, 731), (751, 731, 752), (752, 731, 732), (752, 732, 753), (753, 732, 733), (753, 733, 754), (754, 733, 734), (754, 734, 755), (755, 734, 735), (755, 735, 756), (756, 735, 736), (756, 736, 757), (757, 736, 737), (757, 737, 758), (758, 737, 738), (758, 738, 759), (759, 738, 739), (759, 739, 760), (760, 739, 740), (760, 740, 761), (211, 245, 246), (246, 245, 701), (246, 701, 762), (762, 701, 702), (762, 702, 763), (763, 702, 703), (763, 703, 764), (764, 703, 704), (764, 704, 765), (765, 704, 705), (765, 705, 766), (766, 705, 706), (766, 706, 767), (767, 706, 707), (767, 707, 768), (768, 707, 708), (768, 708, 769), (769, 708, 709), (769, 709, 770), (770, 709, 710), (770, 710, 771), (771, 710, 711), (771, 711, 772), (772, 711, 712), (772, 712, 773), (773, 712, 713), (773, 713, 774), (774, 713, 714), (774, 714, 775), (775, 714, 715), (775, 715, 776), (776, 715, 716), (776, 716, 777), (777, 716, 717), (777, 717, 778), (778, 717, 718), (778, 718, 779), (779, 718, 719), (779, 719, 780), (780, 719, 720), (780, 720, 781), (781, 720, 218), (781, 218, 782), (782, 218, 220), (782, 220, 783), (206, 246, 253), (253, 246, 762), (253, 762, 261), (261, 762, 763), (261, 763, 268), (268, 763, 764), (268, 764, 282), (282, 764, 765), (282, 765, 297), (297, 765, 766), (297, 766, 313), (313, 766, 767), (313, 767, 328), (328, 767, 768), (328, 768, 350), (350, 768, 769), (350, 769, 373), (373, 769, 770), (373, 770, 397), (397, 770, 771), (397, 771, 409), (409, 771, 772), (409, 772, 421), (421, 772, 773), (421, 773, 451), (451, 773, 774), (451, 774, 464), (464, 774, 775), (464, 775, 527), (527, 775, 776), (527, 776, 543), (543, 776, 777), (543, 777, 580), (580, 777, 778), (580, 778, 597), (597, 778, 779), (597, 779, 676), (676, 779, 780), (676, 780, 696), (696, 780, 781), (696, 781, 740), (740, 781, 782), (740, 782, 761), (761, 782, 783), (761, 783, 784), (784, 213, 761), (761, 213, 215), (761, 215, 760), (760, 215, 785), (760, 785, 759), (759, 785, 786), (759, 786, 758), (758, 786, 787), (758, 787, 757), (757, 787, 788), (757, 788, 756), (756, 788, 789), (756, 789, 755), (755, 789, 790), (755, 790, 754), (754, 790, 791), (754, 791, 753), (753, 791, 792), (753, 792, 752), (752, 792, 793), (752, 793, 751), (751, 793, 794), (751, 794, 750), (750, 794, 795), (750, 795, 749), (749, 795, 796), (749, 796, 748), (748, 796, 797), (748, 797, 747), (747, 797, 798), (747, 798, 746), (746, 798, 799), (746, 799, 745), (745, 799, 800), (745, 800, 744), (744, 800, 801), (744, 801, 743), (743, 801, 802), (743, 802, 742), (742, 802, 803), (742, 803, 741), (741, 803, 804), (741, 804, 216), (216, 804, 805), (216, 805, 171), (171, 805, 170), (214, 63, 215), (215, 63, 64), (215, 64, 785), (785, 64, 66), (785, 66, 786), (786, 66, 68), (786, 68, 787), (787, 68, 70), (787, 70, 788), (788, 70, 72), (788, 72, 789), (789, 72, 74), (789, 74, 790), (790, 74, 76), (790, 76, 791), (791, 76, 78), (791, 78, 792), (792, 78, 80), (792, 80, 793), (793, 80, 82), (793, 82, 794), (794, 82, 84), (794, 84, 795), (795, 84, 85), (795, 85, 796), (796, 85, 83), (796, 83, 797), (797, 83, 81), (797, 81, 798), (798, 81, 79), (798, 79, 799), (799, 79, 77), (799, 77, 800), (800, 77, 75), (800, 75, 801), (801, 75, 73), (801, 73, 802), (802, 73, 71), (802, 71, 803), (803, 71, 69), (803, 69, 804), (804, 69, 67), (804, 67, 805), (805, 67, 65), (805, 65, 170), (170, 65, 61), (87, 86, 244), (244, 86, 114), (244, 114, 251), (251, 114, 258), (258, 114, 129), (258, 129, 259), (259, 129, 275), (275, 129, 128), (275, 128, 276), (127, 290, 128), (128, 290, 278), (128, 278, 276), (123, 306, 127), (127, 306, 291), (127, 291, 290), (342, 340, 122), (122, 340, 339), (122, 339, 123), (123, 339, 307), (123, 307, 306), (342, 122, 362), (362, 122, 120), (362, 120, 363), (363, 120, 386), (386, 120, 119), (386, 119, 387), (387, 119, 422), (422, 119, 132), (422, 132, 423), (131, 425, 132), (132, 425, 424), (132, 424, 423), (513, 232, 130), (130, 232, 231), (130, 231, 131), (131, 231, 426), (131, 426, 425), (513, 130, 544), (544, 130, 118), (544, 118, 545), (545, 118, 546), (546, 118, 117), (546, 117, 547), (547, 117, 225), (225, 117, 116), (225, 116, 226), (115, 697, 116), (116, 697, 658), (116, 658, 226), (126, 699, 115), (115, 699, 698), (115, 698, 697), (783, 220, 125), (125, 220, 219), (125, 219, 126), (126, 219, 700), (126, 700, 699), (783, 125, 784), (784, 125, 124), (784, 124, 213), (213, 124, 214), (214, 124, 62), (214, 62, 63), (159, 26, 160), (160, 26, 25), (160, 25, 161), (161, 25, 24), (161, 24, 162), (162, 24, 6), (162, 6, 163), (163, 6, 4), (163, 4, 164), (164, 4, 3), (164, 3, 165), (165, 3, 15), (165, 15, 166), (166, 15, 14), (166, 14, 145), (145, 14, 13), (145, 13, 146), (146, 13, 12), (146, 12, 147), (147, 12, 11), (147, 11, 148), (148, 11, 10), (148, 10, 136), (136, 10, 1), (136, 1, 137), (137, 1, 0), (137, 0, 138), (138, 0, 48), (138, 48, 139), (139, 48, 49), (139, 49, 143), (143, 49, 21), (143, 21, 144), (144, 21, 34), (144, 34, 135), (135, 34, 37), (135, 37, 134), (134, 37, 39), (134, 39, 133), (133, 39, 8), (133, 8, 140), (140, 8, 7), (140, 7, 141), (141, 7, 32), (141, 32, 142), (142, 32, 56), (142, 56, 156), (156, 56, 55), (156, 55, 157), (157, 55, 47), (157, 47, 158), (158, 47, 46), (158, 46, 167), (167, 46, 54), (167, 54, 168), (168, 54, 53), (168, 53, 169), (169, 53, 52), (169, 52, 149), (149, 52, 29), (149, 29, 150), (150, 29, 28), (150, 28, 151), (151, 28, 27), (151, 27, 152), (152, 27, 20), (152, 20, 153), (153, 20, 19), (153, 19, 154), (154, 19, 17), (154, 17, 155), (155, 17, 16), (155, 16, 159), (159, 16, 26)])
me_5.use_remesh_fix_poles = True
me_5.use_remesh_preserve_attributes = False
me_5.use_mirror_vertex_groups = False
me_5.update()

# ---- objects
ob_5 = bpy.data.objects.new('5', me_5)

# ---- transforms, parenting, visibility, modifiers, constraints
ob_5.location = (0.0, 0.0, 0.0)
ob_5.lineart.crease_threshold = 0.0

# ---- collection membership
col_collection.objects.link(ob_5)

# ---- scene / render settings (as saved in the file)
scene.frame_start = 1; scene.frame_end = 250; scene.frame_set(1)
scene.render.engine = 'BLENDER_EEVEE_NEXT'
scene.cycles.use_denoising = False
scene.cycles.samples = 128
scene.cycles.sampling_pattern = 'TABULATED_SOBOL'
scene.cycles.use_adaptive_sampling = False
scene.cycles.use_light_tree = False
scene.view_settings.view_transform = 'Filmic'
bpy.context.view_layer.update()

# ---- added for rendering (the .blend has no active camera and no usable light): camera, sun
cam_auto = bpy.data.cameras.new('AutoCamera')
cam_auto.lens = 50.0
cam_auto.sensor_width = 36.0
cam_auto.clip_end = 1406.22
ob_auto_camera = bpy.data.objects.new('AutoCamera', cam_auto)
scene.collection.objects.link(ob_auto_camera)
ob_auto_camera.location = (105.127, -71.1522, 89.1014)
ob_auto_camera.rotation_euler = (1.09748, -7.21219e-08, 0.694738)
scene.camera = ob_auto_camera
light_auto_sun = bpy.data.lights.new('AutoSun', 'SUN')
light_auto_sun.energy = 3.0
light_auto_sun.angle = 0.0523599
ob_auto_sun = bpy.data.objects.new('AutoSun', light_auto_sun)
scene.collection.objects.link(ob_auto_sun)
ob_auto_sun.rotation_euler = (0.872665, 0.174533, 0.523599)
bpy.context.view_layer.update()
